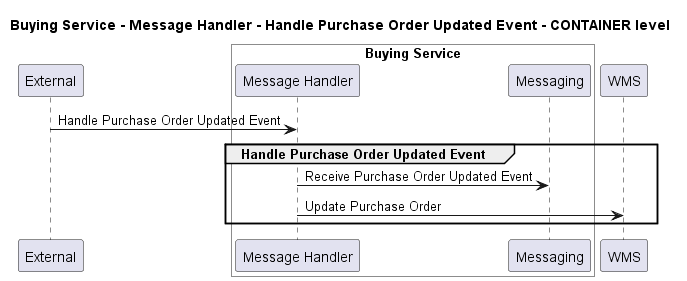

The diagram above was rendered by PlantUML. Its source (embedded in the PNG):
@startuml
!pragma layout smetana

title Buying Service - Message Handler - Handle Purchase Order Updated Event - CONTAINER level

participant "External" as C4InterFlow.SoftwareSystems.ExternalSystem

box "Buying Service" #White
    participant "Message Handler" as ECommercePlatform.SoftwareSystems.BuyingService.Containers.MessageHandler
    participant "Messaging" as ECommercePlatform.SoftwareSystems.BuyingService.Containers.Messaging
end box

participant "WMS" as ECommercePlatform.SoftwareSystems.WMS

C4InterFlow.SoftwareSystems.ExternalSystem -> ECommercePlatform.SoftwareSystems.BuyingService.Containers.MessageHandler : Handle Purchase Order Updated Event
group Handle Purchase Order Updated Event
ECommercePlatform.SoftwareSystems.BuyingService.Containers.MessageHandler -> ECommercePlatform.SoftwareSystems.BuyingService.Containers.Messaging : Receive Purchase Order Updated Event
ECommercePlatform.SoftwareSystems.BuyingService.Containers.MessageHandler -> ECommercePlatform.SoftwareSystems.WMS : Update Purchase Order
end


@enduml